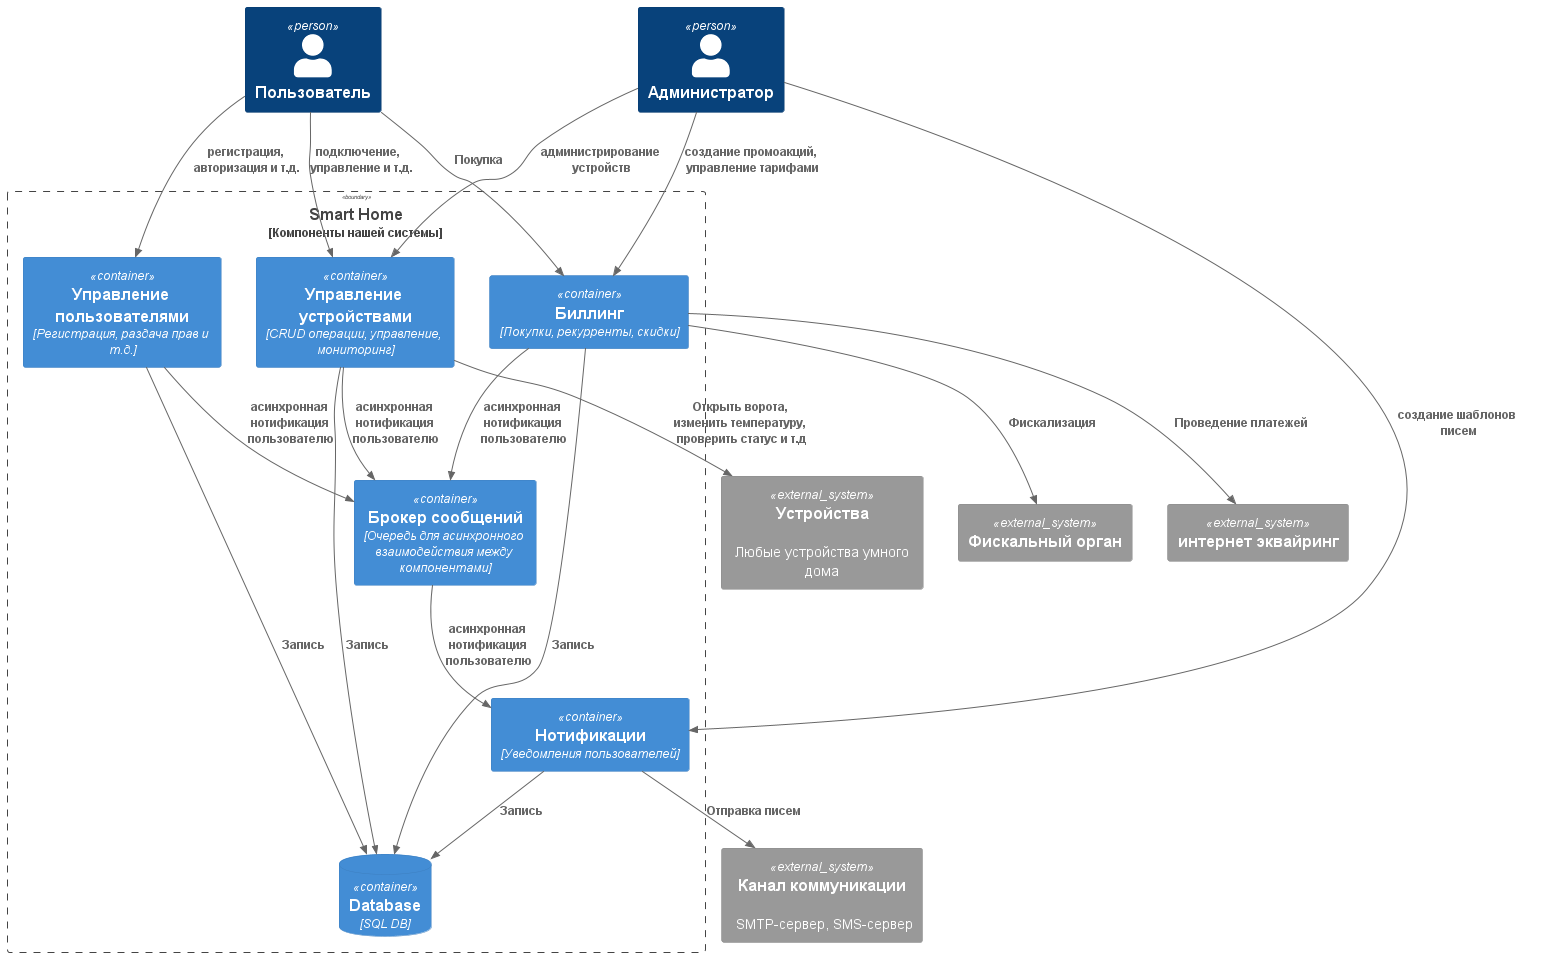

The diagram above was rendered by PlantUML. Its source (embedded in the PNG):
@startuml
!include <C4/C4_Container>

Person(user, "Пользователь")
Person(admin, "Администратор")

System_Ext(device, "Устройства", "Любые устройства умного дома")
System_Ext(communication_channel, "Канал коммуникации", "SMTP-сервер, SMS-сервер")
System_Ext(fiscal_authority, "Фискальный орган")
System_Ext(acquiring, "интернет эквайринг")

Boundary(SMART_NOME, "Smart Home", "Компоненты нашей системы") {
    ContainerDb(database, "Database", "SQL DB")
    Container(user_api, "Управление пользователями", "Регистрация, раздача прав и т.д.")
    Container(device_api, "Управление устройствами", "CRUD операции, управление, мониторинг")
    Container(billing_api, "Биллинг", "Покупки, рекурренты, скидки")
    Container(noty_api, "Нотификации", "Уведомления пользователей")
    Container(queue, "Брокер сообщений", "Очередь для асинхронного взаимодействия между компонентами")

    Rel_D(user, device_api, "подключение,   управление и т.д.")
    Rel_D(device_api, database, "Запись")
    Rel_D(device_api, queue, "асинхронная нотификация пользователю")

    Rel_D(user, user_api, "регистрация, авторизация и т.д.")
    Rel_D(user, billing_api, "Покупка")
    Rel_D(user_api, database, "Запись")
    Rel_D(user_api, queue, "асинхронная нотификация пользователю")

    Rel_D(billing_api, database, "Запись")
    Rel(billing_api, queue, "асинхронная нотификация пользователю")


    Rel_D(noty_api, database, "Запись")

    Rel_D(admin, billing_api, "создание промоакций, управление тарифами")
    Rel_D(admin, noty_api, "создание шаблонов писем")
    Rel_D(admin, device_api, "администрирование устройств")

    Rel_D(queue, noty_api, "асинхронная нотификация пользователю")
}


Rel(device_api, device, "Открыть ворота, изменить температуру, проверить статус и т.д")
Rel(billing_api, acquiring, "Проведение платежей")
Rel(billing_api, fiscal_authority, "Фискализация")
Rel(noty_api, communication_channel, "Отправка писем")
@enduml